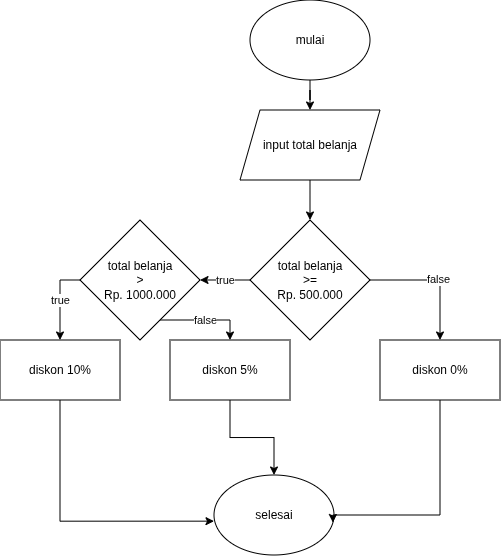

The diagram above was exported from draw.io. Its source (the exported page's mxGraphModel, read from the mxfile embedded in the PNG):
<mxGraphModel dx="804" dy="466" grid="1" gridSize="10" guides="1" tooltips="1" connect="1" arrows="1" fold="1" page="1" pageScale="1" pageWidth="827" pageHeight="1169" math="0" shadow="0">
  <root>
    <mxCell id="0" />
    <mxCell id="1" parent="0" />
    <mxCell id="xZhvjI05LXOgKLQuNPGa-7" style="edgeStyle=orthogonalEdgeStyle;rounded=0;orthogonalLoop=1;jettySize=auto;html=1;" edge="1" parent="1" source="xZhvjI05LXOgKLQuNPGa-1" target="xZhvjI05LXOgKLQuNPGa-4">
      <mxGeometry relative="1" as="geometry" />
    </mxCell>
    <mxCell id="xZhvjI05LXOgKLQuNPGa-1" value="mulai" style="ellipse;whiteSpace=wrap;html=1;" vertex="1" parent="1">
      <mxGeometry x="330" y="30" width="120" height="80" as="geometry" />
    </mxCell>
    <mxCell id="xZhvjI05LXOgKLQuNPGa-8" style="edgeStyle=orthogonalEdgeStyle;rounded=0;orthogonalLoop=1;jettySize=auto;html=1;" edge="1" parent="1" source="xZhvjI05LXOgKLQuNPGa-4" target="xZhvjI05LXOgKLQuNPGa-5">
      <mxGeometry relative="1" as="geometry" />
    </mxCell>
    <mxCell id="xZhvjI05LXOgKLQuNPGa-4" value="input total belanja" style="shape=parallelogram;perimeter=parallelogramPerimeter;whiteSpace=wrap;html=1;fixedSize=1;" vertex="1" parent="1">
      <mxGeometry x="320" y="140" width="140" height="70" as="geometry" />
    </mxCell>
    <mxCell id="xZhvjI05LXOgKLQuNPGa-14" value="true" style="edgeStyle=orthogonalEdgeStyle;rounded=0;orthogonalLoop=1;jettySize=auto;html=1;" edge="1" parent="1" source="xZhvjI05LXOgKLQuNPGa-5" target="xZhvjI05LXOgKLQuNPGa-13">
      <mxGeometry relative="1" as="geometry" />
    </mxCell>
    <mxCell id="xZhvjI05LXOgKLQuNPGa-21" style="edgeStyle=orthogonalEdgeStyle;rounded=0;orthogonalLoop=1;jettySize=auto;html=1;entryX=0.5;entryY=0;entryDx=0;entryDy=0;" edge="1" parent="1" source="xZhvjI05LXOgKLQuNPGa-5" target="xZhvjI05LXOgKLQuNPGa-20">
      <mxGeometry relative="1" as="geometry" />
    </mxCell>
    <mxCell id="xZhvjI05LXOgKLQuNPGa-22" value="false" style="edgeLabel;html=1;align=center;verticalAlign=middle;resizable=0;points=[];" vertex="1" connectable="0" parent="xZhvjI05LXOgKLQuNPGa-21">
      <mxGeometry x="0.0425" y="1" relative="1" as="geometry">
        <mxPoint as="offset" />
      </mxGeometry>
    </mxCell>
    <mxCell id="xZhvjI05LXOgKLQuNPGa-5" value="total belanja&lt;div&gt;&amp;gt;=&lt;/div&gt;&lt;div&gt;Rp. 500.000&lt;/div&gt;" style="rhombus;whiteSpace=wrap;html=1;" vertex="1" parent="1">
      <mxGeometry x="330" y="250" width="120" height="120" as="geometry" />
    </mxCell>
    <mxCell id="xZhvjI05LXOgKLQuNPGa-6" value="selesai" style="ellipse;whiteSpace=wrap;html=1;" vertex="1" parent="1">
      <mxGeometry x="294" y="505" width="120" height="80" as="geometry" />
    </mxCell>
    <mxCell id="xZhvjI05LXOgKLQuNPGa-18" value="true" style="edgeStyle=orthogonalEdgeStyle;rounded=0;orthogonalLoop=1;jettySize=auto;html=1;" edge="1" parent="1" source="xZhvjI05LXOgKLQuNPGa-13">
      <mxGeometry relative="1" as="geometry">
        <mxPoint x="140" y="370" as="targetPoint" />
      </mxGeometry>
    </mxCell>
    <mxCell id="xZhvjI05LXOgKLQuNPGa-19" value="false" style="edgeStyle=orthogonalEdgeStyle;rounded=0;orthogonalLoop=1;jettySize=auto;html=1;" edge="1" parent="1">
      <mxGeometry relative="1" as="geometry">
        <mxPoint x="240" y="350" as="sourcePoint" />
        <mxPoint x="310" y="370" as="targetPoint" />
      </mxGeometry>
    </mxCell>
    <mxCell id="xZhvjI05LXOgKLQuNPGa-13" value="total belanja&lt;div&gt;&amp;gt;&lt;/div&gt;&lt;div&gt;&lt;span style=&quot;background-color: transparent; color: light-dark(rgb(0, 0, 0), rgb(255, 255, 255));&quot;&gt;Rp. 1000.000&lt;/span&gt;&lt;/div&gt;" style="rhombus;whiteSpace=wrap;html=1;" vertex="1" parent="1">
      <mxGeometry x="160" y="250" width="120" height="120" as="geometry" />
    </mxCell>
    <mxCell id="xZhvjI05LXOgKLQuNPGa-23" style="edgeStyle=orthogonalEdgeStyle;rounded=0;orthogonalLoop=1;jettySize=auto;html=1;" edge="1" parent="1" source="xZhvjI05LXOgKLQuNPGa-15" target="xZhvjI05LXOgKLQuNPGa-6">
      <mxGeometry relative="1" as="geometry" />
    </mxCell>
    <mxCell id="xZhvjI05LXOgKLQuNPGa-15" value="diskon 5%" style="rounded=0;whiteSpace=wrap;html=1;" vertex="1" parent="1">
      <mxGeometry x="250" y="370" width="120" height="60" as="geometry" />
    </mxCell>
    <mxCell id="xZhvjI05LXOgKLQuNPGa-16" value="diskon 10%" style="rounded=0;whiteSpace=wrap;html=1;" vertex="1" parent="1">
      <mxGeometry x="80" y="370" width="120" height="60" as="geometry" />
    </mxCell>
    <mxCell id="xZhvjI05LXOgKLQuNPGa-20" value="diskon 0%" style="rounded=0;whiteSpace=wrap;html=1;" vertex="1" parent="1">
      <mxGeometry x="460" y="370" width="120" height="60" as="geometry" />
    </mxCell>
    <mxCell id="xZhvjI05LXOgKLQuNPGa-24" style="edgeStyle=orthogonalEdgeStyle;rounded=0;orthogonalLoop=1;jettySize=auto;html=1;entryX=0;entryY=0.577;entryDx=0;entryDy=0;entryPerimeter=0;" edge="1" parent="1" source="xZhvjI05LXOgKLQuNPGa-16" target="xZhvjI05LXOgKLQuNPGa-6">
      <mxGeometry relative="1" as="geometry">
        <Array as="points">
          <mxPoint x="140" y="551" />
        </Array>
      </mxGeometry>
    </mxCell>
    <mxCell id="xZhvjI05LXOgKLQuNPGa-25" style="edgeStyle=orthogonalEdgeStyle;rounded=0;orthogonalLoop=1;jettySize=auto;html=1;entryX=0.991;entryY=0.594;entryDx=0;entryDy=0;entryPerimeter=0;" edge="1" parent="1" source="xZhvjI05LXOgKLQuNPGa-20" target="xZhvjI05LXOgKLQuNPGa-6">
      <mxGeometry relative="1" as="geometry">
        <Array as="points">
          <mxPoint x="520" y="545" />
          <mxPoint x="413" y="545" />
        </Array>
      </mxGeometry>
    </mxCell>
  </root>
</mxGraphModel>